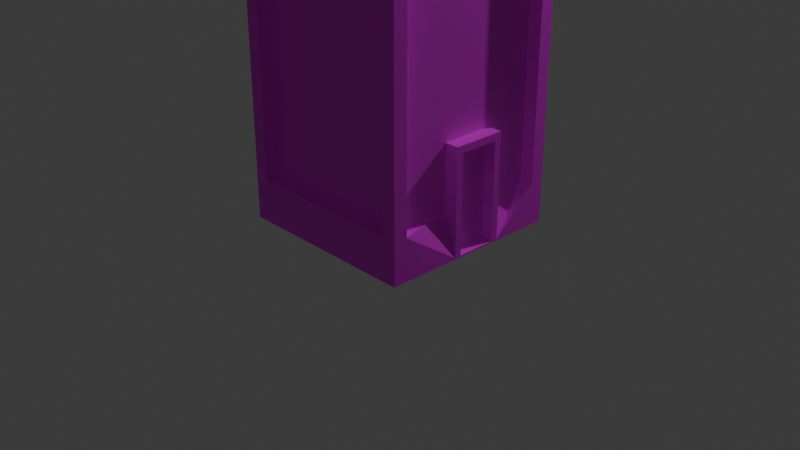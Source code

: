 # Source: buildingB.blend  (saved by Blender 4.3.34; exported with 4.5.12 LTS)
import bpy
from mathutils import Matrix  # noqa: F401  (used for matrix-valued properties, if any)

bpy.ops.wm.read_factory_settings(use_empty=True)
scene = bpy.context.scene
scene.name = 'Scene'

# ---- collections
col_collection = bpy.data.collections.new('Collection'); scene.collection.children.link(col_collection)

# ---- images (referenced by path relative to the original .blend; pixels are not part of the script)
import os
ASSET_DIR = os.environ.get("B2B_ASSET_DIR", "")  # directory of the original .blend (textures are referenced by path, not embedded)
HERE = os.path.dirname(os.path.abspath(__file__))  # packed textures are extracted next to this script under _unpacked/

def load_image(name, relpath, width, height, colorspace="sRGB"):
    """Load a texture the original file referenced (path relative to the .blend, or extracted next to this script)."""
    p = next((c for c in (os.path.join(HERE, relpath), os.path.join(ASSET_DIR, relpath)) if relpath and os.path.exists(c)), "")
    if p:
        img = bpy.data.images.load(p, check_existing=True)
        img.name = name
    else:  # same state as the original file: an image datablock whose file is absent (Cycles renders it pink)
        img = bpy.data.images.new(name, width, height)
        img.source = "FILE"
        img.filepath = "//" + (relpath or name)
    img.colorspace_settings.name = colorspace
    return img
img_building_png = load_image('building.png', 'building.png', 1024, 1024, 'sRGB')

# ---- materials (node trees are filled in below, after node groups)
mat_material = bpy.data.materials.new('Material')
mat_material.alpha_threshold = 0.0
mat_material.roughness = 0.5
mat_material.line_color = (0.0, 0.0, 0.0, 1.0)

# ---- material node trees
mat_material.use_nodes = True; mat_material.node_tree.nodes.clear()
_N = mat_material.node_tree.nodes; _L = mat_material.node_tree.links
n0 = _N.new('ShaderNodeOutputMaterial'); n0.name = 'Material Output'; n0.location = (300, 300)
n1 = _N.new('ShaderNodeBsdfPrincipled'); n1.name = 'Principled BSDF'; n1.location = (10, 300)
n1.inputs[3].default_value = 1.45
n2 = _N.new('ShaderNodeTexImage'); n2.name = 'Image Texture'; n2.location = (-280, 280)
n2.image = img_building_png
_L.new(n1.outputs[0], n0.inputs[0])
_L.new(n2.outputs[0], n1.inputs[0])
n0.is_active_output = True

# ---- world
world_world = bpy.data.worlds.new('World'); scene.world = world_world
world_world.use_nodes = True; world_world.node_tree.nodes.clear()
_N = world_world.node_tree.nodes; _L = world_world.node_tree.links
n0 = _N.new('ShaderNodeOutputWorld'); n0.name = 'World Output'; n0.location = (300, 300)
n1 = _N.new('ShaderNodeBackground'); n1.name = 'Background'; n1.location = (10, 300)
n1.inputs[0].default_value = (0.05088, 0.05088, 0.05088, 1.0)
_L.new(n1.outputs[0], n0.inputs[0])
n0.is_active_output = True
world_world.color = (0.05088, 0.05088, 0.05088)
world_world.sun_shadow_jitter_overblur = 0.0

# ---- cameras
cam_camera = bpy.data.cameras.new('Camera')
cam_camera.clip_end = 100.0
cam_camera.ortho_scale = 7.314

# ---- lights
light_light = bpy.data.lights.new('Light', 'POINT')
light_light.energy = 1000.0
light_light.shadow_soft_size = 0.1

# ---- meshes
me_cube = bpy.data.meshes.new('Cube')
me_cube.from_pydata([(1.0, 0.85, 0.85), (1.0, 0.85, -0.85), (1.0, -0.85, 0.85), (1.0, -0.85, -0.85), (-0.85, 1.0, 0.85), (-0.85, 1.0, -0.85), (-1.0, -0.85, 0.85), (-1.0, -0.85, -0.85), (0.85, 1.0, 0.85), (0.85, 1.0, -0.85), (0.85, -1.0, 0.85), (0.85, -1.0, -0.85), (0.85, 0.85, 0.85), (0.85, 0.85, -0.85), (0.85, -0.85, 0.85), (0.85, -0.85, -0.85), (1.0, 1.0, -1.0), (-1.0, 0.85, -0.85), (0.85, 0.85, 1.0), (-1.0, 0.85, 0.85), (0.85, 0.85, -0.85), (-0.85, 0.85, -0.85), (0.85, 0.85, 0.85), (-0.85, 0.85, 0.85), (-1.0, 1.0, -1.0), (-0.85, -1.0, -0.85), (-0.85, -1.0, 0.85), (-0.85, 0.85, 1.0), (-0.75, 0.85, -0.85), (-0.75, -0.85, -0.85), (-0.75, -0.85, 0.85), (-0.75, 0.85, 0.85), (-1.0, -1.0, -1.0), (-0.85, -0.85, 1.0), (0.85, -0.85, 1.0), (1.0, -1.0, -1.0), (-0.85, -0.85, -0.85), (-0.85, -0.85, 0.85), (0.85, -0.85, 0.85), (0.85, -0.85, -0.85), (-0.85, 0.85, -0.85), (-0.85, -0.85, -0.85), (-0.85, -0.85, 0.85), (-0.85, 0.85, 0.85), (1.0, -1.0, 1.0), (-1.0, -1.0, 1.0), (1.0, 1.0, 1.0), (-1.0, 1.0, 1.0), (0.85, -0.85, 0.95), (-0.85, -0.85, 0.95), (0.85, 0.85, 0.95), (-0.85, 0.85, 0.95), (-1.0, -0.2565, -1.0), (1.0, -0.2565, 1.0), (-1.0, -0.2565, 1.0), (1.0, -0.2565, -1.0), (1.0, -0.218, 0.85), (1.0, -0.1441, -0.9939), (0.85, -0.218, 0.85), (0.85, -0.218, -0.85), (-1.0, -0.218, -0.85), (-1.0, -0.218, 0.85), (-0.75, -0.218, -0.85), (-0.75, -0.218, 0.85), (-0.85, -0.218, -0.85), (-0.85, -0.218, 0.85), (0.85, -0.218, 1.0), (-0.85, -0.218, 1.0), (0.85, -0.218, 0.95), (-0.85, -0.218, 0.95), (-1.0, 0.4206, 1.0), (1.0, 0.4206, -1.0), (1.0, 0.2836, -0.9939), (0.85, 0.3575, -0.85), (-1.0, 0.3575, 0.85), (-0.75, 0.3575, 0.85), (-0.85, 0.3575, 0.85), (-0.85, 0.3575, 1.0), (-0.85, 0.3575, 0.95), (-1.0, 0.4206, -1.0), (1.0, 0.4206, 1.0), (1.0, 0.3575, 0.85), (0.85, 0.3575, 0.85), (-1.0, 0.3575, -0.85), (-0.75, 0.3575, -0.85), (-0.85, 0.3575, -0.85), (0.85, 0.3575, 1.0), (0.85, 0.3575, 0.95), (1.0, -0.1441, -0.6454), (0.85, -0.218, -0.6195), (1.0, 0.2836, -0.6454), (0.85, 0.3575, -0.6195), (1.0, -0.218, -0.9951), (1.0, 0.3575, -0.9951), (1.0, -0.218, -0.6195), (1.0, 0.3575, -0.6195), (0.8729, -0.1441, -0.9939), (0.8729, 0.2836, -0.9939), (0.8729, -0.1441, -0.6454), (0.8729, 0.2836, -0.6454), (0.85, 0.861, -0.85), (-0.85, 0.861, -0.85), (0.85, 0.861, 0.85), (-0.85, 0.861, 0.85), (-0.85, -0.8557, -0.85), (-0.85, -0.8557, 0.85), (0.85, -0.8557, 0.85), (0.85, -0.8557, -0.85), (-0.85, -0.8748, -0.85), (-0.85, -0.8748, 0.85), (0.85, -0.8748, 0.85), (0.85, -0.8748, -0.85)], [], [(18, 27, 51, 50), (10, 26, 37, 38), (74, 19, 31, 75), (85, 76, 43, 40), (93, 1, 13, 73), (5, 4, 23, 21), (0, 1, 16, 46), (3, 2, 44, 35), (81, 0, 46, 80), (92, 3, 35, 55), (59, 58, 14, 15), (2, 3, 15, 14), (56, 2, 14, 58), (1, 0, 12, 13), (5, 9, 16, 24), (9, 8, 46, 16), (4, 5, 24, 47), (8, 4, 47, 46), (21, 23, 103, 101), (9, 5, 21, 20), (4, 8, 22, 23), (8, 9, 20, 22), (83, 17, 24, 79), (6, 7, 32, 45), (17, 19, 47, 24), (61, 6, 45, 54), (75, 31, 43, 76), (7, 6, 30, 29), (19, 17, 28, 31), (60, 7, 29, 62), (25, 26, 45, 32), (10, 11, 35, 44), (26, 10, 44, 45), (11, 25, 32, 35), (36, 39, 107, 104), (26, 25, 36, 37), (25, 11, 39, 36), (11, 10, 38, 39), (29, 30, 42, 41), (101, 103, 102, 100), (62, 29, 41, 64), (34, 33, 45, 44), (66, 34, 44, 53), (77, 27, 47, 70), (27, 18, 46, 47), (68, 69, 49, 48), (86, 18, 50, 87), (67, 33, 49, 69), (33, 34, 48, 49), (77, 67, 69, 78), (34, 66, 68, 48), (87, 78, 69, 68), (33, 67, 54, 45), (86, 66, 53, 80), (84, 62, 64, 85), (83, 60, 62, 84), (30, 63, 65, 42), (74, 61, 54, 70), (7, 60, 52, 32), (81, 56, 58, 82), (73, 82, 58, 59), (93, 92, 55, 71), (2, 56, 53, 44), (3, 92, 59, 15), (41, 42, 65, 64), (6, 61, 63, 30), (1, 93, 71, 16), (13, 12, 82, 73), (0, 81, 82, 12), (19, 74, 70, 47), (17, 83, 84, 28), (28, 84, 85, 40), (18, 86, 80, 46), (50, 51, 78, 87), (27, 77, 78, 51), (66, 86, 87, 68), (67, 77, 70, 54), (63, 75, 76, 65), (60, 83, 79, 52), (56, 81, 80, 53), (72, 90, 99, 97), (64, 65, 76, 85), (61, 74, 75, 63), (94, 95, 91, 89), (73, 59, 89, 91), (93, 73, 91, 95), (59, 92, 94, 89), (72, 57, 92, 93), (88, 90, 95, 94), (90, 72, 93, 95), (57, 88, 94, 92), (96, 97, 99, 98), (57, 72, 97, 96), (88, 57, 96, 98), (90, 88, 98, 99), (20, 21, 101, 100), (23, 22, 102, 103), (22, 20, 100, 102), (104, 107, 111, 108), (39, 38, 106, 107), (38, 37, 105, 106), (37, 36, 104, 105), (111, 110, 109, 108), (107, 106, 110, 111), (106, 105, 109, 110), (105, 104, 108, 109)])
_uv = me_cube.uv_layers.new(name='UVMap')
_uv.uv.foreach_set('vector', [0.1266, 0.6458, 0.1266, 0.6848, 0.1266, 0.6848, 0.1266, 0.6458, 0.07345, 0.5316, 0.01389, 0.5316, 0.01389, 0.5316, 0.07345, 0.5316, 0.02963, 0.5318, 0.01268, 0.5318, 0.01268, 0.5318, 0.02963, 0.5318, 0.5897, 0.4363, 0.5897, 0.4667, 0.582, 0.4667, 0.582, 0.4363, 0.05636, 0.5039, 0.07429, 0.5039, 0.07429, 0.5039, 0.05636, 0.5039, 0.07611, 0.5033, 0.07611, 0.5319, 0.07611, 0.5319, 0.07611, 0.5033, 0.07429, 0.5314, 0.07429, 0.5039, 0.07976, 0.5027, 0.07976, 0.5326, 0.01238, 0.5039, 0.01238, 0.5314, 0.006917, 0.5326, 0.006917, 0.5027, 0.05636, 0.5314, 0.07429, 0.5314, 0.07976, 0.5326, 0.05866, 0.5326, 0.0354, 0.5039, 0.01238, 0.5039, 0.006917, 0.5027, 0.034, 0.5027, 0.5919, 0.4366, 0.5919, 0.4663, 0.5825, 0.4663, 0.5825, 0.4366, 0.01238, 0.5314, 0.01238, 0.5039, 0.01238, 0.5039, 0.01238, 0.5314, 0.0354, 0.5314, 0.01238, 0.5314, 0.01238, 0.5314, 0.0354, 0.5314, 0.07429, 0.5039, 0.07429, 0.5314, 0.07429, 0.5314, 0.07429, 0.5039, 0.07611, 0.5033, 0.01176, 0.5033, 0.007237, 0.5026, 0.08063, 0.5026, 0.01176, 0.5033, 0.01176, 0.5319, 0.007237, 0.5327, 0.007237, 0.5026, 0.07611, 0.5319, 0.07611, 0.5033, 0.08063, 0.5026, 0.08063, 0.5327, 0.01176, 0.5319, 0.07611, 0.5319, 0.08063, 0.5327, 0.007237, 0.5327, 0.07611, 0.5033, 0.07611, 0.5319, 0.07611, 0.5319, 0.07611, 0.5033, 0.01176, 0.5033, 0.07611, 0.5033, 0.07611, 0.5033, 0.01176, 0.5033, 0.07611, 0.5319, 0.01176, 0.5319, 0.01176, 0.5319, 0.07611, 0.5319, 0.01176, 0.5319, 0.01176, 0.5033, 0.01176, 0.5033, 0.01176, 0.5319, 0.02963, 0.5033, 0.01268, 0.5033, 0.007519, 0.5024, 0.02746, 0.5024, 0.0748, 0.5318, 0.0748, 0.5033, 0.07996, 0.5024, 0.07996, 0.5326, 0.01268, 0.5033, 0.01268, 0.5318, 0.007519, 0.5326, 0.007519, 0.5024, 0.05305, 0.5318, 0.0748, 0.5318, 0.07996, 0.5326, 0.05437, 0.5326, 0.6063, 0.1697, 0.6063, 0.2313, 0.6063, 0.2313, 0.6063, 0.1697, 0.0748, 0.5033, 0.0748, 0.5318, 0.0748, 0.5318, 0.0748, 0.5033, 0.01268, 0.5318, 0.01268, 0.5033, 0.01268, 0.5033, 0.01268, 0.5318, 0.05305, 0.5033, 0.0748, 0.5033, 0.0748, 0.5033, 0.05305, 0.5033, 0.01389, 0.5036, 0.01389, 0.5316, 0.007455, 0.5327, 0.007455, 0.5025, 0.07345, 0.5316, 0.07345, 0.5036, 0.07988, 0.5025, 0.07988, 0.5327, 0.01389, 0.5316, 0.07345, 0.5316, 0.07988, 0.5327, 0.007455, 0.5327, 0.07345, 0.5036, 0.01389, 0.5036, 0.007455, 0.5025, 0.07988, 0.5025, 0.01389, 0.5036, 0.07345, 0.5036, 0.07345, 0.5036, 0.01389, 0.5036, 0.01389, 0.5316, 0.01389, 0.5036, 0.01389, 0.5036, 0.01389, 0.5316, 0.01389, 0.5036, 0.07345, 0.5036, 0.07345, 0.5036, 0.01389, 0.5036, 0.07345, 0.5036, 0.07345, 0.5316, 0.07345, 0.5316, 0.07345, 0.5036, 0.3938, 0.01875, 0.6063, 0.01875, 0.6063, 0.01875, 0.3938, 0.01875, 0.6132, 0.4359, 0.6132, 0.4663, 0.5785, 0.4663, 0.5785, 0.4359, 0.3938, 0.09775, 0.3938, 0.01875, 0.3938, 0.01875, 0.3937, 0.09775, 0.03069, 0.6458, 0.03069, 0.6848, 0.008149, 0.6955, 0.008149, 0.6359, 0.07011, 0.6458, 0.03069, 0.6458, 0.008149, 0.6359, 0.06246, 0.6359, 0.09727, 0.6848, 0.1277, 0.6848, 0.1512, 0.6955, 0.1098, 0.6955, 0.1277, 0.6848, 0.1277, 0.6458, 0.1512, 0.6359, 0.1512, 0.6955, 0.1143, 0.469, 0.1143, 0.4988, 0.08621, 0.4988, 0.08621, 0.469, 0.09727, 0.6458, 0.1277, 0.6458, 0.1277, 0.6458, 0.09727, 0.6458, 0.07011, 0.6848, 0.03069, 0.6848, 0.03069, 0.6848, 0.07011, 0.6848, 0.03069, 0.6848, 0.03069, 0.6458, 0.03069, 0.6458, 0.03069, 0.6848, 0.09727, 0.6848, 0.07011, 0.6848, 0.07011, 0.6848, 0.09727, 0.6848, 0.03069, 0.6458, 0.07011, 0.6458, 0.07011, 0.6458, 0.03069, 0.6458, 0.1399, 0.469, 0.1399, 0.4988, 0.1143, 0.4988, 0.1143, 0.469, 0.03069, 0.6848, 0.07011, 0.6848, 0.06246, 0.6955, 0.008149, 0.6955, 0.09727, 0.6458, 0.07011, 0.6458, 0.06246, 0.6359, 0.1098, 0.6359, 0.3938, 0.1697, 0.3938, 0.09775, 0.3937, 0.09775, 0.3938, 0.1697, 0.02963, 0.5033, 0.05305, 0.5033, 0.05305, 0.5033, 0.02963, 0.5033, 0.6063, 0.01875, 0.6063, 0.09775, 0.6062, 0.09775, 0.6063, 0.01875, 0.02963, 0.5318, 0.05305, 0.5318, 0.05437, 0.5326, 0.02746, 0.5326, 0.0748, 0.5033, 0.05305, 0.5033, 0.05437, 0.5024, 0.07996, 0.5024, 0.05636, 0.5314, 0.0354, 0.5314, 0.0354, 0.5314, 0.05636, 0.5314, 0.6005, 0.4366, 0.6005, 0.4663, 0.5919, 0.4663, 0.5919, 0.4366, 0.05636, 0.5039, 0.0354, 0.5039, 0.034, 0.5027, 0.05866, 0.5027, 0.01238, 0.5314, 0.0354, 0.5314, 0.034, 0.5326, 0.006917, 0.5326, 0.01238, 0.5039, 0.0354, 0.5039, 0.0354, 0.5039, 0.01238, 0.5039, 0.6086, 0.4363, 0.6086, 0.4667, 0.5987, 0.4667, 0.5987, 0.4363, 0.0748, 0.5318, 0.05305, 0.5318, 0.05305, 0.5318, 0.0748, 0.5318, 0.07429, 0.5039, 0.05636, 0.5039, 0.05866, 0.5027, 0.07976, 0.5027, 0.6078, 0.4366, 0.6078, 0.4663, 0.6005, 0.4663, 0.6005, 0.4366, 0.07429, 0.5314, 0.05636, 0.5314, 0.05636, 0.5314, 0.07429, 0.5314, 0.01268, 0.5318, 0.02963, 0.5318, 0.02746, 0.5326, 0.007519, 0.5326, 0.01268, 0.5033, 0.02963, 0.5033, 0.02963, 0.5033, 0.01268, 0.5033, 0.3938, 0.2313, 0.3938, 0.1697, 0.3938, 0.1697, 0.3938, 0.2313, 0.1277, 0.6458, 0.09727, 0.6458, 0.1098, 0.6359, 0.1512, 0.6359, 0.1617, 0.469, 0.1617, 0.4988, 0.1399, 0.4988, 0.1399, 0.469, 0.1277, 0.6848, 0.09727, 0.6848, 0.09727, 0.6848, 0.1277, 0.6848, 0.07011, 0.6458, 0.09727, 0.6458, 0.09727, 0.6458, 0.07011, 0.6458, 0.07011, 0.6848, 0.09727, 0.6848, 0.1098, 0.6955, 0.06246, 0.6955, 0.6063, 0.09775, 0.6063, 0.1697, 0.6063, 0.1697, 0.6062, 0.09775, 0.05305, 0.5033, 0.02963, 0.5033, 0.02746, 0.5024, 0.05437, 0.5024, 0.0354, 0.5314, 0.05636, 0.5314, 0.05866, 0.5326, 0.034, 0.5326, 0.05542, 0.5039, 0.05542, 0.5039, 0.05542, 0.5039, 0.05542, 0.5039, 0.5987, 0.4363, 0.5987, 0.4667, 0.5897, 0.4667, 0.5897, 0.4363, 0.05305, 0.5318, 0.02963, 0.5318, 0.02963, 0.5318, 0.05305, 0.5318, 0.0354, 0.5039, 0.05636, 0.5039, 0.05636, 0.5039, 0.0354, 0.5039, 0.3938, 0.5803, 0.3938, 0.6523, 0.3938, 0.6523, 0.3938, 0.5803, 0.05636, 0.5039, 0.05636, 0.5039, 0.05636, 0.5039, 0.05636, 0.5039, 0.0354, 0.5039, 0.0354, 0.5039, 0.0354, 0.5039, 0.0354, 0.5039, 0.3938, 0.5835, 0.3938, 0.649, 0.3938, 0.6523, 0.3938, 0.5803, 0.03634, 0.5039, 0.05542, 0.5039, 0.05636, 0.5039, 0.0354, 0.5039, 0.05542, 0.5039, 0.05542, 0.5039, 0.05636, 0.5039, 0.05636, 0.5039, 0.03634, 0.5039, 0.03634, 0.5039, 0.0354, 0.5039, 0.0354, 0.5039, 0.08886, 0.5668, 0.1612, 0.5671, 0.1608, 0.5369, 0.08886, 0.5366, 0.03634, 0.5039, 0.05542, 0.5039, 0.05542, 0.5039, 0.03634, 0.5039, 0.03634, 0.5039, 0.03634, 0.5039, 0.03634, 0.5039, 0.03634, 0.5039, 0.05542, 0.5039, 0.03634, 0.5039, 0.03634, 0.5039, 0.05542, 0.5039, 0.01176, 0.5033, 0.07611, 0.5033, 0.07611, 0.5033, 0.01176, 0.5033, 0.07611, 0.5319, 0.01176, 0.5319, 0.01176, 0.5319, 0.07611, 0.5319, 0.01176, 0.5319, 0.01176, 0.5033, 0.01176, 0.5033, 0.01176, 0.5319, 0.01389, 0.5036, 0.07345, 0.5036, 0.07345, 0.5036, 0.01389, 0.5036, 0.07345, 0.5036, 0.07345, 0.5316, 0.07345, 0.5316, 0.07345, 0.5036, 0.07345, 0.5316, 0.01389, 0.5316, 0.01389, 0.5316, 0.07345, 0.5316, 0.01389, 0.5316, 0.01389, 0.5036, 0.01389, 0.5036, 0.01389, 0.5316, 0.582, 0.4362, 0.6121, 0.4362, 0.6121, 0.4662, 0.582, 0.4662, 0.07345, 0.5036, 0.07345, 0.5316, 0.07345, 0.5316, 0.07345, 0.5036, 0.07345, 0.5316, 0.01389, 0.5316, 0.01389, 0.5316, 0.07345, 0.5316, 0.01389, 0.5316, 0.01389, 0.5036, 0.01389, 0.5036, 0.01389, 0.5316])
me_cube.materials.append(mat_material)
me_cube.use_mirror_vertex_groups = False
me_cube.update()

# ---- objects
ob_cube = bpy.data.objects.new('Cube', me_cube)
ob_light = bpy.data.objects.new('Light', light_light)
ob_camera = bpy.data.objects.new('Camera', cam_camera)

# ---- transforms, parenting, visibility, modifiers, constraints
ob_cube.location = (0.0, 0.0, 3.0)
ob_cube.scale = (1.0, 1.0, 3.0)
ob_cube.lock_rotations_4d = False
ob_cube.empty_display_type = 'ARROWS'
ob_cube.lineart.crease_threshold = 0.0
ob_light.location = (2.543, 6.635, 6.42)
ob_light.rotation_euler = (0.6503, 0.05522, 1.866)
ob_light.scale = (2.0, 2.0, 2.0)
ob_light.lock_rotations_4d = False
ob_light.empty_display_type = 'ARROWS'
ob_light.color = (0.0, 0.0, 0.0, 0.0)
ob_light.lineart.crease_threshold = 0.0
ob_camera.location = (7.359, -6.926, 4.958)
ob_camera.rotation_euler = (1.109, 0.0, 0.8149)
ob_camera.lock_rotations_4d = False
ob_camera.empty_display_type = 'ARROWS'
ob_camera.color = (0.0, 0.0, 0.0, 0.0)
ob_camera.display_type = 'WIRE'
ob_camera.lineart.crease_threshold = 0.0

# ---- collection membership
col_collection.objects.link(ob_cube)
col_collection.objects.link(ob_light)
col_collection.objects.link(ob_camera)

# ---- scene / render settings (as saved in the file)
scene.camera = ob_camera
scene.frame_start = 1; scene.frame_end = 250; scene.frame_set(1)
scene.render.engine = 'BLENDER_EEVEE_NEXT'
bpy.context.view_layer.update()
